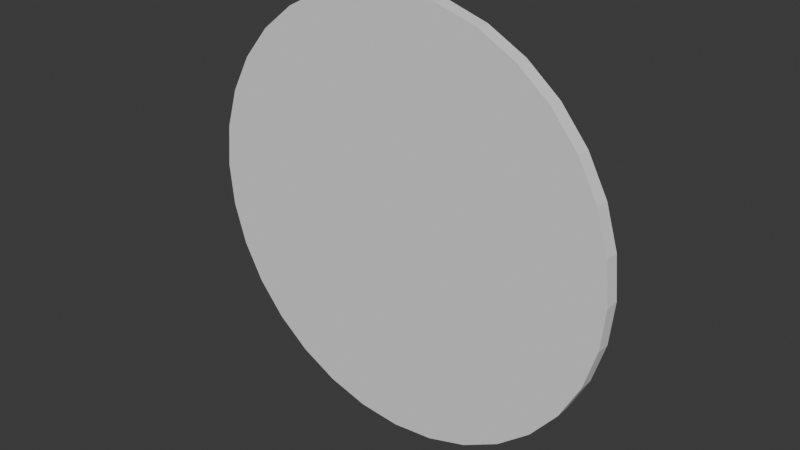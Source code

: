 # Source: SlamHitbox.blend  (saved by Blender 4.3.32; exported with 4.5.12 LTS)
import bpy
from mathutils import Matrix  # noqa: F401  (used for matrix-valued properties, if any)

bpy.ops.wm.read_factory_settings(use_empty=True)
scene = bpy.context.scene
scene.name = 'Scene'

# ---- world
world_world = bpy.data.worlds.new('World'); scene.world = world_world
world_world.use_nodes = True; world_world.node_tree.nodes.clear()
_N = world_world.node_tree.nodes; _L = world_world.node_tree.links
n0 = _N.new('ShaderNodeOutputWorld'); n0.name = 'World Output'; n0.location = (300, 300)
n1 = _N.new('ShaderNodeBackground'); n1.name = 'Background'; n1.location = (10, 300)
n1.inputs[0].default_value = (0.05088, 0.05088, 0.05088, 1.0)
_L.new(n1.outputs[0], n0.inputs[0])
n0.is_active_output = True
world_world.color = (0.05088, 0.05088, 0.05088)
world_world.sun_shadow_jitter_overblur = 0.0

# ---- meshes
me_cylinder_002 = bpy.data.meshes.new('Cylinder.002')
me_cylinder_002.from_pydata([(1.06e-08, -0.1212, 7.0), (-2.913e-08, 0.3332, 7.0), (-1.366, -0.1212, 6.865), (-1.366, 0.3332, 6.865), (-2.679, -0.1212, 6.467), (-2.679, 0.3332, 6.467), (-3.889, -0.1212, 5.82), (-3.889, 0.3332, 5.82), (-4.95, -0.1212, 4.95), (-4.95, 0.3332, 4.95), (-5.82, -0.1212, 3.889), (-5.82, 0.3332, 3.889), (-6.467, -0.1212, 2.679), (-6.467, 0.3332, 2.679), (-6.865, -0.1212, 1.366), (-6.865, 0.3332, 1.366), (-7.0, -0.1212, 5.298e-09), (-7.0, 0.3332, -1.456e-08), (-6.865, -0.1212, -1.366), (-6.865, 0.3332, -1.366), (-6.467, -0.1212, -2.679), (-6.467, 0.3332, -2.679), (-5.82, -0.1212, -3.889), (-5.82, 0.3332, -3.889), (-4.95, -0.1212, -4.95), (-4.95, 0.3332, -4.95), (-3.889, -0.1212, -5.82), (-3.889, 0.3332, -5.82), (-2.679, -0.1212, -6.467), (-2.679, 0.3332, -6.467), (-1.366, -0.1212, -6.865), (-1.366, 0.3332, -6.865), (1.06e-08, -0.1212, -7.0), (-2.913e-08, 0.3332, -7.0), (1.366, -0.1212, -6.865), (1.366, 0.3332, -6.865), (2.679, -0.1212, -6.467), (2.679, 0.3332, -6.467), (3.889, -0.1212, -5.82), (3.889, 0.3332, -5.82), (4.95, -0.1212, -4.95), (4.95, 0.3332, -4.95), (5.82, -0.1212, -3.889), (5.82, 0.3332, -3.889), (6.467, -0.1212, -2.679), (6.467, 0.3332, -2.679), (6.865, -0.1212, -1.366), (6.865, 0.3332, -1.366), (7.0, -0.1212, 5.298e-09), (7.0, 0.3332, -1.456e-08), (6.865, -0.1212, 1.366), (6.865, 0.3332, 1.366), (6.467, -0.1212, 2.679), (6.467, 0.3332, 2.679), (5.82, -0.1212, 3.889), (5.82, 0.3332, 3.889), (4.95, -0.1212, 4.95), (4.95, 0.3332, 4.95), (3.889, -0.1212, 5.82), (3.889, 0.3332, 5.82), (2.679, -0.1212, 6.467), (2.679, 0.3332, 6.467), (1.366, -0.1212, 6.865), (1.366, 0.3332, 6.865), (-6.526, -0.1212, 0.05922), (-5.924, -0.1212, 1.469), (-5.08, -0.1212, 2.809), (-4.028, -0.1212, 4.028), (-2.809, -0.1212, 5.08), (-1.469, -0.1212, 5.924), (-0.05922, -0.1212, 6.526), (-5.889, -0.1212, -1.297), (-5.07, -0.1212, 0.1203), (-4.041, -0.1212, 1.517), (-2.841, -0.1212, 2.841), (-1.517, -0.1212, 4.041), (-0.1203, -0.1212, 5.07), (1.297, -0.1212, 5.889), (-4.993, -0.1212, -2.635), (-3.965, -0.1212, -1.29), (-2.775, -0.1212, 0.09599), (-1.468, -0.1212, 1.468), (-0.09599, -0.1212, 2.775), (1.29, -0.1212, 3.965), (2.635, -0.1212, 4.993), (-3.889, -0.1212, -3.889), (-2.679, -0.1212, -2.679), (-1.366, -0.1212, -1.366), (3.576e-07, -0.1212, 3.576e-07), (1.366, -0.1212, 1.366), (2.679, -0.1212, 2.679), (3.889, -0.1212, 3.889), (-2.635, -0.1212, -4.993), (-1.29, -0.1212, -3.965), (0.09599, -0.1212, -2.775), (1.468, -0.1212, -1.468), (2.775, -0.1212, -0.09599), (3.965, -0.1212, 1.29), (4.993, -0.1212, 2.635), (-1.297, -0.1212, -5.889), (0.1203, -0.1212, -5.07), (1.517, -0.1212, -4.041), (2.841, -0.1212, -2.841), (4.041, -0.1212, -1.517), (5.07, -0.1212, -0.1203), (5.889, -0.1212, 1.297), (0.05922, -0.1212, -6.526), (1.469, -0.1212, -5.924), (2.809, -0.1212, -5.08), (4.028, -0.1212, -4.028), (5.08, -0.1212, -2.809), (5.924, -0.1212, -1.469), (6.526, -0.1212, -0.05922), (-0.05922, 0.3332, 6.526), (-1.469, 0.3332, 5.924), (-2.809, 0.3332, 5.08), (-4.028, 0.3332, 4.028), (-5.08, 0.3332, 2.809), (-5.924, 0.3332, 1.469), (-6.526, 0.3332, 0.05922), (1.297, 0.3332, 5.889), (-0.1203, 0.3332, 5.07), (-1.517, 0.3332, 4.041), (-2.841, 0.3332, 2.841), (-4.041, 0.3332, 1.517), (-5.07, 0.3332, 0.1203), (-5.889, 0.3332, -1.297), (2.635, 0.3332, 4.993), (1.29, 0.3332, 3.965), (-0.09599, 0.3332, 2.775), (-1.468, 0.3332, 1.468), (-2.775, 0.3332, 0.09599), (-3.965, 0.3332, -1.29), (-4.993, 0.3332, -2.635), (3.889, 0.3332, 3.889), (2.679, 0.3332, 2.679), (1.366, 0.3332, 1.366), (-3.576e-07, 0.3332, -3.576e-07), (-1.366, 0.3332, -1.366), (-2.679, 0.3332, -2.679), (-3.889, 0.3332, -3.889), (4.993, 0.3332, 2.635), (3.965, 0.3332, 1.29), (2.775, 0.3332, -0.09599), (1.468, 0.3332, -1.468), (0.09599, 0.3332, -2.775), (-1.29, 0.3332, -3.965), (-2.635, 0.3332, -4.993), (5.889, 0.3332, 1.297), (5.07, 0.3332, -0.1203), (4.041, 0.3332, -1.517), (2.841, 0.3332, -2.841), (1.517, 0.3332, -4.041), (0.1203, 0.3332, -5.07), (-1.297, 0.3332, -5.889), (6.526, 0.3332, -0.05922), (5.924, 0.3332, -1.469), (5.08, 0.3332, -2.809), (4.028, 0.3332, -4.028), (2.809, 0.3332, -5.08), (1.469, 0.3332, -5.924), (0.05922, 0.3332, -6.526)], [], [(0, 1, 3, 2), (2, 3, 5, 4), (4, 5, 7, 6), (6, 7, 9, 8), (8, 9, 11, 10), (10, 11, 13, 12), (12, 13, 15, 14), (14, 15, 17, 16), (16, 17, 19, 18), (23, 25, 24, 22), (85, 92, 93, 86), (37, 39, 38, 36), (25, 27, 26, 24), (35, 37, 36, 34), (33, 35, 34, 32), (47, 49, 48, 46), (61, 63, 62, 60), (39, 41, 40, 38), (41, 43, 42, 40), (43, 45, 44, 42), (45, 47, 46, 44), (29, 31, 30, 28), (27, 29, 28, 26), (48, 49, 51, 50), (50, 51, 53, 52), (52, 53, 55, 54), (54, 55, 57, 56), (56, 57, 59, 58), (58, 59, 61, 60), (31, 33, 32, 30), (19, 21, 20, 18), (62, 63, 1, 0), (21, 23, 22, 20), (5, 114, 115, 7), (26, 28, 99, 92), (30, 32, 34, 106), (22, 24, 85, 78), (143, 150, 151, 144), (136, 143, 144, 137), (28, 30, 106, 99), (157, 43, 41, 158), (129, 136, 137, 130), (121, 128, 129, 122), (7, 115, 116, 9), (156, 45, 43, 157), (115, 122, 123, 116), (142, 149, 150, 143), (149, 156, 157, 150), (128, 135, 136, 129), (150, 157, 158, 151), (135, 142, 143, 136), (16, 18, 64, 14), (64, 71, 72, 65), (92, 99, 100, 93), (14, 64, 65, 12), (78, 85, 86, 79), (114, 121, 122, 115), (20, 22, 78, 71), (18, 20, 71, 64), (71, 78, 79, 72), (68, 75, 76, 69), (102, 109, 110, 103), (67, 74, 75, 68), (8, 67, 68, 6), (108, 38, 40, 109), (66, 73, 74, 67), (79, 86, 87, 80), (72, 79, 80, 73), (94, 101, 102, 95), (107, 36, 38, 108), (65, 72, 73, 66), (12, 65, 66, 10), (80, 87, 88, 81), (93, 100, 101, 94), (106, 34, 36, 107), (99, 106, 107, 100), (75, 82, 83, 76), (6, 68, 69, 4), (95, 102, 103, 96), (88, 95, 96, 89), (101, 108, 109, 102), (10, 66, 67, 8), (81, 88, 89, 82), (87, 94, 95, 88), (100, 107, 108, 101), (74, 81, 82, 75), (73, 80, 81, 74), (86, 93, 94, 87), (109, 40, 42, 110), (24, 26, 92, 85), (82, 89, 90, 83), (89, 96, 97, 90), (96, 103, 104, 97), (103, 110, 111, 104), (110, 42, 44, 111), (4, 69, 70, 2), (69, 76, 77, 70), (76, 83, 84, 77), (83, 90, 91, 84), (90, 97, 98, 91), (97, 104, 105, 98), (104, 111, 112, 105), (111, 44, 46, 112), (2, 70, 62, 0), (70, 77, 60, 62), (77, 84, 58, 60), (84, 91, 56, 58), (91, 98, 54, 56), (98, 105, 52, 54), (105, 112, 50, 52), (112, 46, 48, 50), (9, 116, 117, 11), (155, 47, 45, 156), (148, 155, 156, 149), (141, 148, 149, 142), (134, 141, 142, 135), (127, 134, 135, 128), (120, 127, 128, 121), (113, 120, 121, 114), (3, 113, 114, 5), (51, 49, 47, 155), (53, 51, 155, 148), (55, 53, 148, 141), (57, 55, 141, 134), (59, 57, 134, 127), (61, 59, 127, 120), (63, 61, 120, 113), (122, 129, 130, 123), (1, 63, 113, 3), (116, 123, 124, 117), (123, 130, 131, 124), (130, 137, 138, 131), (137, 144, 145, 138), (144, 151, 152, 145), (151, 158, 159, 152), (158, 41, 39, 159), (11, 117, 118, 13), (117, 124, 125, 118), (124, 131, 132, 125), (131, 138, 139, 132), (138, 145, 146, 139), (145, 152, 153, 146), (152, 159, 160, 153), (159, 39, 37, 160), (13, 118, 119, 15), (118, 125, 126, 119), (125, 132, 133, 126), (132, 139, 140, 133), (139, 146, 147, 140), (146, 153, 154, 147), (153, 160, 161, 154), (160, 37, 35, 161), (15, 119, 19, 17), (119, 126, 21, 19), (126, 133, 23, 21), (133, 140, 25, 23), (140, 147, 27, 25), (147, 154, 29, 27), (154, 161, 31, 29), (161, 35, 33, 31)])
_uv = me_cylinder_002.uv_layers.new(name='UVMap')
_uv.uv.foreach_set('vector', [1.0, 0.5, 1.0, 1.0, 0.9688, 1.0, 0.9688, 0.5, 0.9688, 0.5, 0.9688, 1.0, 0.9375, 1.0, 0.9375, 0.5, 0.9375, 0.5, 0.9375, 1.0, 0.9062, 1.0, 0.9062, 0.5, 0.9062, 0.5, 0.9062, 1.0, 0.875, 1.0, 0.875, 0.5, 0.875, 0.5, 0.875, 1.0, 0.8438, 1.0, 0.8438, 0.5, 0.8438, 0.5, 0.8438, 1.0, 0.8125, 1.0, 0.8125, 0.5, 0.8125, 0.5, 0.8125, 1.0, 0.7812, 1.0, 0.7812, 0.5, 0.7812, 0.5, 0.7812, 1.0, 0.75, 1.0, 0.75, 0.5, 0.75, 0.5, 0.75, 1.0, 0.7188, 1.0, 0.7188, 0.5, 0.6562, 1.0, 0.625, 1.0, 0.625, 0.5, 0.6562, 0.5, 0.5815, 0.5, 0.554, 0.5, 0.526, 0.5, 0.5536, 0.5, 0.4375, 1.0, 0.4062, 1.0, 0.4062, 0.5, 0.4375, 0.5, 0.625, 1.0, 0.5938, 1.0, 0.5938, 0.5, 0.625, 0.5, 0.4688, 1.0, 0.4375, 1.0, 0.4375, 0.5, 0.4688, 0.5, 0.5, 1.0, 0.4688, 1.0, 0.4688, 0.5, 0.5, 0.5, 0.2812, 1.0, 0.25, 1.0, 0.25, 0.5, 0.2812, 0.5, 0.0625, 1.0, 0.03125, 1.0, 0.03125, 0.5, 0.0625, 0.5, 0.4062, 1.0, 0.375, 1.0, 0.375, 0.5, 0.4062, 0.5, 0.375, 1.0, 0.3438, 1.0, 0.3438, 0.5, 0.375, 0.5, 0.3438, 1.0, 0.3125, 1.0, 0.3125, 0.5, 0.3438, 0.5, 0.3125, 1.0, 0.2812, 1.0, 0.2812, 0.5, 0.3125, 0.5, 0.5625, 1.0, 0.5312, 1.0, 0.5312, 0.5, 0.5625, 0.5, 0.5938, 1.0, 0.5625, 1.0, 0.5625, 0.5, 0.5938, 0.5, 0.25, 0.5, 0.25, 1.0, 0.2188, 1.0, 0.2188, 0.5, 0.2188, 0.5, 0.2188, 1.0, 0.1875, 1.0, 0.1875, 0.5, 0.1875, 0.5, 0.1875, 1.0, 0.1562, 1.0, 0.1562, 0.5, 0.1562, 0.5, 0.1562, 1.0, 0.125, 1.0, 0.125, 0.5, 0.125, 0.5, 0.125, 1.0, 0.09375, 1.0, 0.09375, 0.5, 0.09375, 0.5, 0.09375, 1.0, 0.0625, 1.0, 0.0625, 0.5, 0.5312, 1.0, 0.5, 1.0, 0.5, 0.5, 0.5312, 0.5, 0.7188, 1.0, 0.6875, 1.0, 0.6875, 0.5, 0.7188, 0.5, 0.03125, 0.5, 0.03125, 1.0, 0.0, 1.0, 0.0, 0.5, 0.6875, 1.0, 0.6562, 1.0, 0.6562, 0.5, 0.6875, 0.5, 0.9375, 1.0, 0.6176, 1.0, 0.6619, 1.0, 0.9062, 1.0, 0.5938, 0.5, 0.5625, 0.5, 0.5271, 0.5, 0.554, 0.5, 0.5312, 0.5, 0.5, 0.5, 0.4688, 0.5, 0.5, 0.5, 0.6562, 0.5, 0.625, 0.5, 0.5815, 0.5, 0.6108, 0.5, 0.4375, 1.0, 0.4149, 1.0, 0.4464, 1.0, 0.4718, 1.0, 0.4637, 1.0, 0.4375, 1.0, 0.4718, 1.0, 0.5, 1.0, 0.5625, 0.5, 0.5312, 0.5, 0.5, 0.5, 0.5271, 0.5, 0.3892, 1.0, 0.3438, 1.0, 0.375, 1.0, 0.4185, 1.0, 0.5, 1.0, 0.4637, 1.0, 0.5, 1.0, 0.5363, 1.0, 0.5, 1.0, 0.4427, 1.0, 0.5, 1.0, 0.5573, 1.0, 0.9062, 1.0, 0.6619, 1.0, 0.6793, 1.0, 0.875, 1.0, 0.3561, 1.0, 0.3125, 1.0, 0.3438, 1.0, 0.3892, 1.0, 0.6619, 1.0, 0.5573, 1.0, 0.5893, 1.0, 0.6793, 1.0, 0.3906, 1.0, 0.375, 1.0, 0.4149, 1.0, 0.4375, 1.0, 0.375, 1.0, 0.3561, 1.0, 0.3892, 1.0, 0.4149, 1.0, 0.4427, 1.0, 0.4107, 1.0, 0.4637, 1.0, 0.5, 1.0, 0.4149, 1.0, 0.3892, 1.0, 0.4185, 1.0, 0.4464, 1.0, 0.4107, 1.0, 0.3906, 1.0, 0.4375, 1.0, 0.4637, 1.0, 0.75, 0.5, 0.7188, 0.5, 0.6875, 0.5, 0.7812, 0.5, 0.6875, 0.5, 0.6439, 0.5, 0.625, 0.5, 0.685, 0.5, 0.554, 0.5, 0.5271, 0.5, 0.5, 0.5, 0.526, 0.5, 0.7812, 0.5, 0.6875, 0.5, 0.685, 0.5, 0.8125, 0.5, 0.6108, 0.5, 0.5815, 0.5, 0.5536, 0.5, 0.5851, 0.5, 0.6176, 1.0, 0.5, 1.0, 0.5573, 1.0, 0.6619, 1.0, 0.6875, 0.5, 0.6562, 0.5, 0.6108, 0.5, 0.6439, 0.5, 0.7188, 0.5, 0.6875, 0.5, 0.6439, 0.5, 0.6875, 0.5, 0.6439, 0.5, 0.6108, 0.5, 0.5851, 0.5, 0.625, 0.5, 0.6619, 0.5, 0.5573, 0.5, 0.5, 0.5, 0.6176, 0.5, 0.4464, 0.5, 0.4185, 0.5, 0.3892, 0.5, 0.4149, 0.5, 0.6793, 0.5, 0.5893, 0.5, 0.5573, 0.5, 0.6619, 0.5, 0.875, 0.5, 0.6793, 0.5, 0.6619, 0.5, 0.9062, 0.5, 0.446, 0.5, 0.4062, 0.5, 0.375, 0.5, 0.4185, 0.5, 0.6847, 0.5, 0.6094, 0.5, 0.5893, 0.5, 0.6793, 0.5, 0.5851, 0.5, 0.5536, 0.5, 0.5282, 0.5, 0.5625, 0.5, 0.625, 0.5, 0.5851, 0.5, 0.5625, 0.5, 0.6094, 0.5, 0.5, 0.5, 0.474, 0.5, 0.4464, 0.5, 0.4718, 0.5, 0.4729, 0.5, 0.4375, 0.5, 0.4062, 0.5, 0.446, 0.5, 0.685, 0.5, 0.625, 0.5, 0.6094, 0.5, 0.6847, 0.5, 0.8125, 0.5, 0.685, 0.5, 0.6847, 0.5, 0.8438, 0.5, 0.5625, 0.5, 0.5282, 0.5, 0.5, 0.5, 0.5363, 0.5, 0.526, 0.5, 0.5, 0.5, 0.474, 0.5, 0.5, 0.5, 0.5, 0.5, 0.4688, 0.5, 0.4375, 0.5, 0.4729, 0.5, 0.5271, 0.5, 0.5, 0.5, 0.4729, 0.5, 0.5, 0.5, 0.5573, 0.5, 0.5, 0.5, 0.4427, 0.5, 0.5, 0.5, 0.9062, 0.5, 0.6619, 0.5, 0.6176, 0.5, 0.9375, 0.5, 0.4718, 0.5, 0.4464, 0.5, 0.4149, 0.5, 0.4375, 0.5, 0.5, 0.5, 0.4718, 0.5, 0.4375, 0.5, 0.4637, 0.5, 0.474, 0.5, 0.446, 0.5, 0.4185, 0.5, 0.4464, 0.5, 0.8438, 0.5, 0.6847, 0.5, 0.6793, 0.5, 0.875, 0.5, 0.5363, 0.5, 0.5, 0.5, 0.4637, 0.5, 0.5, 0.5, 0.5282, 0.5, 0.5, 0.5, 0.4718, 0.5, 0.5, 0.5, 0.5, 0.5, 0.4729, 0.5, 0.446, 0.5, 0.474, 0.5, 0.5893, 0.5, 0.5363, 0.5, 0.5, 0.5, 0.5573, 0.5, 0.6094, 0.5, 0.5625, 0.5, 0.5363, 0.5, 0.5893, 0.5, 0.5536, 0.5, 0.526, 0.5, 0.5, 0.5, 0.5282, 0.5, 0.4185, 0.5, 0.375, 0.5, 0.3438, 0.5, 0.3892, 0.5, 0.625, 0.5, 0.5938, 0.5, 0.554, 0.5, 0.5815, 0.5, 0.5, 0.5, 0.4637, 0.5, 0.4107, 0.5, 0.4427, 0.5, 0.4637, 0.5, 0.4375, 0.5, 0.3906, 0.5, 0.4107, 0.5, 0.4375, 0.5, 0.4149, 0.5, 0.375, 0.5, 0.3906, 0.5, 0.4149, 0.5, 0.3892, 0.5, 0.3561, 0.5, 0.375, 0.5, 0.3892, 0.5, 0.3438, 0.5, 0.3125, 0.5, 0.3561, 0.5, 0.9375, 0.5, 0.6176, 0.5, 0.5, 0.5, 0.9688, 0.5, 0.6176, 0.5, 0.5, 0.5, 0.3824, 0.5, 0.5, 0.5, 0.5, 0.5, 0.4427, 0.5, 0.3381, 0.5, 0.3824, 0.5, 0.4427, 0.5, 0.4107, 0.5, 0.3207, 0.5, 0.3381, 0.5, 0.4107, 0.5, 0.3906, 0.5, 0.3153, 0.5, 0.3207, 0.5, 0.3906, 0.5, 0.375, 0.5, 0.315, 0.5, 0.3153, 0.5, 0.375, 0.5, 0.3561, 0.5, 0.3125, 0.5, 0.315, 0.5, 0.3561, 0.5, 0.3125, 0.5, 0.2812, 0.5, 0.3125, 0.5, 0.9688, 0.5, 0.5, 0.5, 0.03125, 0.5, 1.0, 0.5, 0.5, 0.5, 0.3824, 0.5, 0.0625, 0.5, 0.03125, 0.5, 0.3824, 0.5, 0.3381, 0.5, 0.09375, 0.5, 0.0625, 0.5, 0.3381, 0.5, 0.3207, 0.5, 0.125, 0.5, 0.09375, 0.5, 0.3207, 0.5, 0.3153, 0.5, 0.1562, 0.5, 0.125, 0.5, 0.3153, 0.5, 0.315, 0.5, 0.1875, 0.5, 0.1562, 0.5, 0.315, 0.5, 0.3125, 0.5, 0.2188, 0.5, 0.1875, 0.5, 0.3125, 0.5, 0.2812, 0.5, 0.25, 0.5, 0.2188, 0.5, 0.875, 1.0, 0.6793, 1.0, 0.6847, 1.0, 0.8438, 1.0, 0.3125, 1.0, 0.2812, 1.0, 0.3125, 1.0, 0.3561, 1.0, 0.315, 1.0, 0.3125, 1.0, 0.3561, 1.0, 0.375, 1.0, 0.3153, 1.0, 0.315, 1.0, 0.375, 1.0, 0.3906, 1.0, 0.3207, 1.0, 0.3153, 1.0, 0.3906, 1.0, 0.4107, 1.0, 0.3381, 1.0, 0.3207, 1.0, 0.4107, 1.0, 0.4427, 1.0, 0.3824, 1.0, 0.3381, 1.0, 0.4427, 1.0, 0.5, 1.0, 0.5, 1.0, 0.3824, 1.0, 0.5, 1.0, 0.6176, 1.0, 0.9688, 1.0, 0.5, 1.0, 0.6176, 1.0, 0.9375, 1.0, 0.2188, 1.0, 0.25, 1.0, 0.2812, 1.0, 0.3125, 1.0, 0.1875, 1.0, 0.2188, 1.0, 0.3125, 1.0, 0.315, 1.0, 0.1562, 1.0, 0.1875, 1.0, 0.315, 1.0, 0.3153, 1.0, 0.125, 1.0, 0.1562, 1.0, 0.3153, 1.0, 0.3207, 1.0, 0.09375, 1.0, 0.125, 1.0, 0.3207, 1.0, 0.3381, 1.0, 0.0625, 1.0, 0.09375, 1.0, 0.3381, 1.0, 0.3824, 1.0, 0.03125, 1.0, 0.0625, 1.0, 0.3824, 1.0, 0.5, 1.0, 0.5573, 1.0, 0.5, 1.0, 0.5363, 1.0, 0.5893, 1.0, 1.0, 1.0, 0.03125, 1.0, 0.5, 1.0, 0.9688, 1.0, 0.6793, 1.0, 0.5893, 1.0, 0.6094, 1.0, 0.6847, 1.0, 0.5893, 1.0, 0.5363, 1.0, 0.5625, 1.0, 0.6094, 1.0, 0.5363, 1.0, 0.5, 1.0, 0.5282, 1.0, 0.5625, 1.0, 0.5, 1.0, 0.4718, 1.0, 0.5, 1.0, 0.5282, 1.0, 0.4718, 1.0, 0.4464, 1.0, 0.474, 1.0, 0.5, 1.0, 0.4464, 1.0, 0.4185, 1.0, 0.446, 1.0, 0.474, 1.0, 0.4185, 1.0, 0.375, 1.0, 0.4062, 1.0, 0.446, 1.0, 0.8438, 1.0, 0.6847, 1.0, 0.685, 1.0, 0.8125, 1.0, 0.6847, 1.0, 0.6094, 1.0, 0.625, 1.0, 0.685, 1.0, 0.6094, 1.0, 0.5625, 1.0, 0.5851, 1.0, 0.625, 1.0, 0.5625, 1.0, 0.5282, 1.0, 0.5536, 1.0, 0.5851, 1.0, 0.5282, 1.0, 0.5, 1.0, 0.526, 1.0, 0.5536, 1.0, 0.5, 1.0, 0.474, 1.0, 0.5, 1.0, 0.526, 1.0, 0.474, 1.0, 0.446, 1.0, 0.4729, 1.0, 0.5, 1.0, 0.446, 1.0, 0.4062, 1.0, 0.4375, 1.0, 0.4729, 1.0, 0.8125, 1.0, 0.685, 1.0, 0.6875, 1.0, 0.7812, 1.0, 0.685, 1.0, 0.625, 1.0, 0.6439, 1.0, 0.6875, 1.0, 0.625, 1.0, 0.5851, 1.0, 0.6108, 1.0, 0.6439, 1.0, 0.5851, 1.0, 0.5536, 1.0, 0.5815, 1.0, 0.6108, 1.0, 0.5536, 1.0, 0.526, 1.0, 0.554, 1.0, 0.5815, 1.0, 0.526, 1.0, 0.5, 1.0, 0.5271, 1.0, 0.554, 1.0, 0.5, 1.0, 0.4729, 1.0, 0.5, 1.0, 0.5271, 1.0, 0.4729, 1.0, 0.4375, 1.0, 0.4688, 1.0, 0.5, 1.0, 0.7812, 1.0, 0.6875, 1.0, 0.7188, 1.0, 0.75, 1.0, 0.6875, 1.0, 0.6439, 1.0, 0.6875, 1.0, 0.7188, 1.0, 0.6439, 1.0, 0.6108, 1.0, 0.6562, 1.0, 0.6875, 1.0, 0.6108, 1.0, 0.5815, 1.0, 0.625, 1.0, 0.6562, 1.0, 0.5815, 1.0, 0.554, 1.0, 0.5938, 1.0, 0.625, 1.0, 0.554, 1.0, 0.5271, 1.0, 0.5625, 1.0, 0.5938, 1.0, 0.5271, 1.0, 0.5, 1.0, 0.5312, 1.0, 0.5625, 1.0, 0.5, 1.0, 0.4688, 1.0, 0.5, 1.0, 0.5312, 1.0])
me_cylinder_002.update()

# ---- objects
ob_slamhitbox = bpy.data.objects.new('SlamHitbox', me_cylinder_002)

# ---- transforms, parenting, visibility, modifiers, constraints
ob_slamhitbox.location = (0.0, 0.0, 0.0)

# ---- collection membership
scene.collection.objects.link(ob_slamhitbox)

# ---- scene / render settings (as saved in the file)
scene.frame_start = 1; scene.frame_end = 250; scene.frame_set(1)
scene.render.engine = 'BLENDER_EEVEE_NEXT'
bpy.context.view_layer.update()

# ---- added for rendering (the .blend has no active camera and no usable light): camera, sun
cam_auto = bpy.data.cameras.new('AutoCamera')
cam_auto.lens = 50.0
cam_auto.sensor_width = 36.0
cam_auto.clip_end = 1000.0
ob_auto_camera = bpy.data.objects.new('AutoCamera', cam_auto)
scene.collection.objects.link(ob_auto_camera)
ob_auto_camera.location = (18.3233, -21.882, 14.6587)
ob_auto_camera.rotation_euler = (1.09748, -7.21219e-08, 0.694738)
scene.camera = ob_auto_camera
light_auto_sun = bpy.data.lights.new('AutoSun', 'SUN')
light_auto_sun.energy = 3.0
light_auto_sun.angle = 0.0523599
ob_auto_sun = bpy.data.objects.new('AutoSun', light_auto_sun)
scene.collection.objects.link(ob_auto_sun)
ob_auto_sun.rotation_euler = (0.872665, 0.174533, 0.523599)
bpy.context.view_layer.update()
